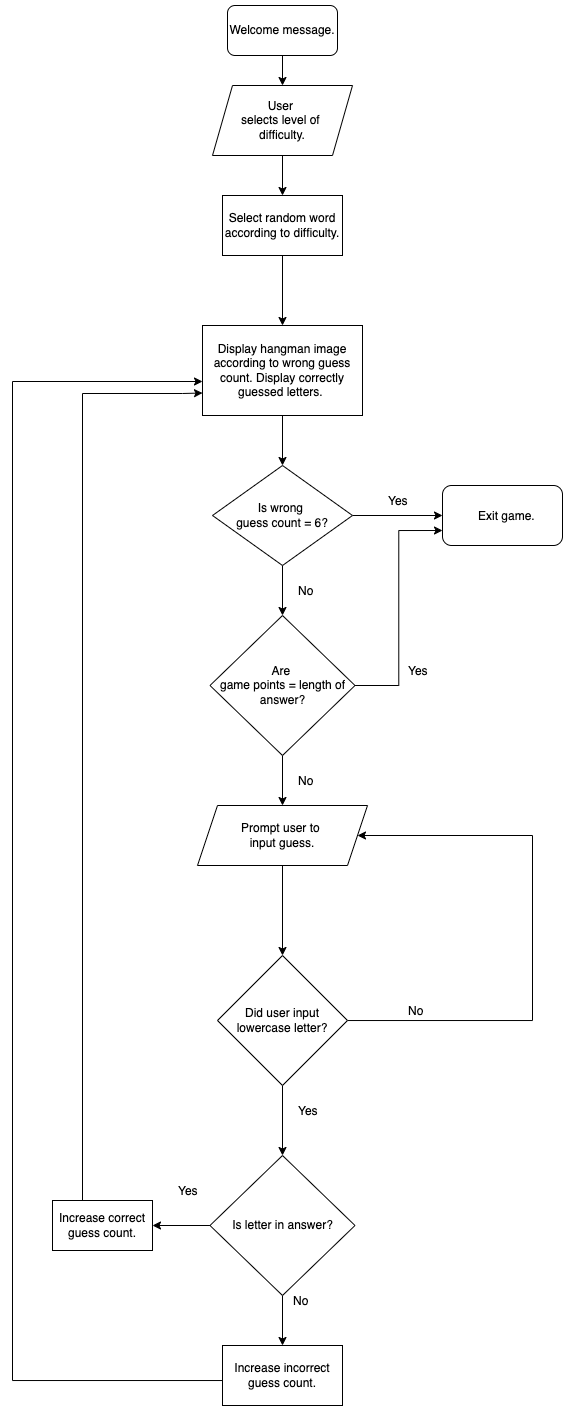

The diagram above was exported from draw.io. Its source (the exported page's mxGraphModel, read from the mxfile embedded in the PNG):
<mxGraphModel dx="812" dy="486" grid="1" gridSize="10" guides="1" tooltips="1" connect="1" arrows="1" fold="1" page="1" pageScale="1" pageWidth="850" pageHeight="1100" math="0" shadow="0">
  <root>
    <mxCell id="0" />
    <mxCell id="1" parent="0" />
    <mxCell id="Ntqx6jYufa6Y6RJ7Z1Nj-11" value="" style="edgeStyle=orthogonalEdgeStyle;rounded=0;orthogonalLoop=1;jettySize=auto;html=1;" edge="1" parent="1" source="NAQXBwbFdaSmMuHafHQ7-1" target="Ntqx6jYufa6Y6RJ7Z1Nj-7">
      <mxGeometry relative="1" as="geometry" />
    </mxCell>
    <mxCell id="NAQXBwbFdaSmMuHafHQ7-1" value="Welcome message." style="rounded=1;whiteSpace=wrap;html=1;" parent="1" vertex="1">
      <mxGeometry x="345" y="10" width="110" height="50" as="geometry" />
    </mxCell>
    <mxCell id="Ntqx6jYufa6Y6RJ7Z1Nj-26" value="" style="edgeStyle=orthogonalEdgeStyle;rounded=0;orthogonalLoop=1;jettySize=auto;html=1;" edge="1" parent="1" source="NAQXBwbFdaSmMuHafHQ7-8" target="Ntqx6jYufa6Y6RJ7Z1Nj-25">
      <mxGeometry relative="1" as="geometry" />
    </mxCell>
    <mxCell id="NAQXBwbFdaSmMuHafHQ7-8" value="Prompt user to &lt;br&gt;input guess." style="shape=parallelogram;perimeter=parallelogramPerimeter;whiteSpace=wrap;html=1;fixedSize=1;" parent="1" vertex="1">
      <mxGeometry x="315" y="810" width="170" height="60" as="geometry" />
    </mxCell>
    <mxCell id="Ntqx6jYufa6Y6RJ7Z1Nj-23" value="" style="edgeStyle=orthogonalEdgeStyle;rounded=0;orthogonalLoop=1;jettySize=auto;html=1;startArrow=none;" edge="1" parent="1" source="DnkHuVFYIJ3GWpWDJviO-20" target="Ntqx6jYufa6Y6RJ7Z1Nj-22">
      <mxGeometry relative="1" as="geometry">
        <Array as="points">
          <mxPoint x="390" y="330" />
          <mxPoint x="390" y="330" />
        </Array>
      </mxGeometry>
    </mxCell>
    <mxCell id="DnkHuVFYIJ3GWpWDJviO-23" value="" style="edgeStyle=orthogonalEdgeStyle;rounded=0;orthogonalLoop=1;jettySize=auto;html=1;" edge="1" parent="1" source="Ntqx6jYufa6Y6RJ7Z1Nj-7" target="DnkHuVFYIJ3GWpWDJviO-20">
      <mxGeometry relative="1" as="geometry" />
    </mxCell>
    <mxCell id="Ntqx6jYufa6Y6RJ7Z1Nj-7" value="User &lt;br&gt;selects level of &lt;br&gt;difficulty." style="shape=parallelogram;perimeter=parallelogramPerimeter;whiteSpace=wrap;html=1;fixedSize=1;" vertex="1" parent="1">
      <mxGeometry x="330" y="90" width="140" height="70" as="geometry" />
    </mxCell>
    <mxCell id="DnkHuVFYIJ3GWpWDJviO-24" value="" style="edgeStyle=orthogonalEdgeStyle;rounded=0;orthogonalLoop=1;jettySize=auto;html=1;" edge="1" parent="1" source="Ntqx6jYufa6Y6RJ7Z1Nj-22" target="Ntqx6jYufa6Y6RJ7Z1Nj-33">
      <mxGeometry relative="1" as="geometry" />
    </mxCell>
    <mxCell id="Ntqx6jYufa6Y6RJ7Z1Nj-22" value="Display hangman image according to wrong guess count. Display correctly guessed letters.&amp;nbsp;" style="whiteSpace=wrap;html=1;" vertex="1" parent="1">
      <mxGeometry x="320" y="330" width="160" height="90" as="geometry" />
    </mxCell>
    <mxCell id="Ntqx6jYufa6Y6RJ7Z1Nj-28" value="" style="edgeStyle=orthogonalEdgeStyle;rounded=0;orthogonalLoop=1;jettySize=auto;html=1;entryX=1;entryY=0.5;entryDx=0;entryDy=0;" edge="1" parent="1" source="Ntqx6jYufa6Y6RJ7Z1Nj-25" target="NAQXBwbFdaSmMuHafHQ7-8">
      <mxGeometry relative="1" as="geometry">
        <mxPoint x="600" y="840" as="targetPoint" />
        <Array as="points">
          <mxPoint x="650" y="1025" />
          <mxPoint x="650" y="840" />
        </Array>
      </mxGeometry>
    </mxCell>
    <mxCell id="DnkHuVFYIJ3GWpWDJviO-28" value="" style="edgeStyle=orthogonalEdgeStyle;rounded=0;orthogonalLoop=1;jettySize=auto;html=1;entryX=0.5;entryY=0;entryDx=0;entryDy=0;" edge="1" parent="1" source="Ntqx6jYufa6Y6RJ7Z1Nj-25" target="DnkHuVFYIJ3GWpWDJviO-9">
      <mxGeometry relative="1" as="geometry" />
    </mxCell>
    <mxCell id="Ntqx6jYufa6Y6RJ7Z1Nj-25" value="Did user input lowercase letter?" style="rhombus;whiteSpace=wrap;html=1;" vertex="1" parent="1">
      <mxGeometry x="335" y="960" width="130" height="130" as="geometry" />
    </mxCell>
    <mxCell id="Ntqx6jYufa6Y6RJ7Z1Nj-29" value="No" style="text;strokeColor=none;fillColor=none;align=left;verticalAlign=middle;spacingLeft=4;spacingRight=4;overflow=hidden;points=[[0,0.5],[1,0.5]];portConstraint=eastwest;rotatable=0;" vertex="1" parent="1">
      <mxGeometry x="520" y="1000" width="80" height="30" as="geometry" />
    </mxCell>
    <mxCell id="Ntqx6jYufa6Y6RJ7Z1Nj-36" value="" style="edgeStyle=orthogonalEdgeStyle;rounded=0;orthogonalLoop=1;jettySize=auto;html=1;" edge="1" parent="1" source="Ntqx6jYufa6Y6RJ7Z1Nj-33">
      <mxGeometry relative="1" as="geometry">
        <mxPoint x="560" y="520" as="targetPoint" />
      </mxGeometry>
    </mxCell>
    <mxCell id="DnkHuVFYIJ3GWpWDJviO-26" value="" style="edgeStyle=orthogonalEdgeStyle;rounded=0;orthogonalLoop=1;jettySize=auto;html=1;" edge="1" parent="1" source="Ntqx6jYufa6Y6RJ7Z1Nj-33" target="Ntqx6jYufa6Y6RJ7Z1Nj-41">
      <mxGeometry relative="1" as="geometry" />
    </mxCell>
    <mxCell id="Ntqx6jYufa6Y6RJ7Z1Nj-33" value="Is wrong &lt;br&gt;guess count = 6?" style="rhombus;whiteSpace=wrap;html=1;" vertex="1" parent="1">
      <mxGeometry x="330" y="470" width="140" height="100" as="geometry" />
    </mxCell>
    <mxCell id="Ntqx6jYufa6Y6RJ7Z1Nj-39" value="Yes" style="text;strokeColor=none;fillColor=none;align=left;verticalAlign=middle;spacingLeft=4;spacingRight=4;overflow=hidden;points=[[0,0.5],[1,0.5]];portConstraint=eastwest;rotatable=0;" vertex="1" parent="1">
      <mxGeometry x="500" y="490" width="80" height="30" as="geometry" />
    </mxCell>
    <mxCell id="Ntqx6jYufa6Y6RJ7Z1Nj-40" value="No" style="text;strokeColor=none;fillColor=none;align=left;verticalAlign=middle;spacingLeft=4;spacingRight=4;overflow=hidden;points=[[0,0.5],[1,0.5]];portConstraint=eastwest;rotatable=0;" vertex="1" parent="1">
      <mxGeometry x="410" y="580" width="80" height="30" as="geometry" />
    </mxCell>
    <mxCell id="Ntqx6jYufa6Y6RJ7Z1Nj-44" value="" style="edgeStyle=orthogonalEdgeStyle;rounded=0;orthogonalLoop=1;jettySize=auto;html=1;entryX=0;entryY=0.75;entryDx=0;entryDy=0;" edge="1" parent="1" source="Ntqx6jYufa6Y6RJ7Z1Nj-41" target="Ntqx6jYufa6Y6RJ7Z1Nj-45">
      <mxGeometry relative="1" as="geometry">
        <mxPoint x="560" y="690" as="targetPoint" />
      </mxGeometry>
    </mxCell>
    <mxCell id="Ntqx6jYufa6Y6RJ7Z1Nj-48" value="" style="edgeStyle=orthogonalEdgeStyle;rounded=0;orthogonalLoop=1;jettySize=auto;html=1;" edge="1" parent="1" source="Ntqx6jYufa6Y6RJ7Z1Nj-41" target="NAQXBwbFdaSmMuHafHQ7-8">
      <mxGeometry relative="1" as="geometry" />
    </mxCell>
    <mxCell id="Ntqx6jYufa6Y6RJ7Z1Nj-41" value="Are &lt;br&gt;game points = length of answer?" style="rhombus;whiteSpace=wrap;html=1;" vertex="1" parent="1">
      <mxGeometry x="327.5" y="620" width="145" height="140" as="geometry" />
    </mxCell>
    <mxCell id="Ntqx6jYufa6Y6RJ7Z1Nj-45" value="" style="rounded=1;whiteSpace=wrap;html=1;" vertex="1" parent="1">
      <mxGeometry x="560" y="490" width="120" height="60" as="geometry" />
    </mxCell>
    <mxCell id="Ntqx6jYufa6Y6RJ7Z1Nj-46" value="Exit game." style="text;strokeColor=none;fillColor=none;align=left;verticalAlign=middle;spacingLeft=4;spacingRight=4;overflow=hidden;points=[[0,0.5],[1,0.5]];portConstraint=eastwest;rotatable=0;" vertex="1" parent="1">
      <mxGeometry x="590" y="502.5" width="90" height="35" as="geometry" />
    </mxCell>
    <mxCell id="Ntqx6jYufa6Y6RJ7Z1Nj-49" value="No" style="text;strokeColor=none;fillColor=none;align=left;verticalAlign=middle;spacingLeft=4;spacingRight=4;overflow=hidden;points=[[0,0.5],[1,0.5]];portConstraint=eastwest;rotatable=0;" vertex="1" parent="1">
      <mxGeometry x="410" y="770" width="80" height="30" as="geometry" />
    </mxCell>
    <mxCell id="DnkHuVFYIJ3GWpWDJviO-18" value="" style="edgeStyle=orthogonalEdgeStyle;rounded=0;orthogonalLoop=1;jettySize=auto;html=1;" edge="1" parent="1" source="Ntqx6jYufa6Y6RJ7Z1Nj-51" target="Ntqx6jYufa6Y6RJ7Z1Nj-22">
      <mxGeometry relative="1" as="geometry">
        <mxPoint x="318" y="386" as="targetPoint" />
        <Array as="points">
          <mxPoint x="130" y="1385" />
          <mxPoint x="130" y="386" />
        </Array>
      </mxGeometry>
    </mxCell>
    <mxCell id="Ntqx6jYufa6Y6RJ7Z1Nj-51" value="Increase incorrect guess count." style="whiteSpace=wrap;html=1;" vertex="1" parent="1">
      <mxGeometry x="340" y="1350" width="120" height="60" as="geometry" />
    </mxCell>
    <mxCell id="DnkHuVFYIJ3GWpWDJviO-3" value="Yes" style="text;strokeColor=none;fillColor=none;align=left;verticalAlign=middle;spacingLeft=4;spacingRight=4;overflow=hidden;points=[[0,0.5],[1,0.5]];portConstraint=eastwest;rotatable=0;" vertex="1" parent="1">
      <mxGeometry x="410" y="1100" width="80" height="30" as="geometry" />
    </mxCell>
    <mxCell id="DnkHuVFYIJ3GWpWDJviO-11" value="" style="edgeStyle=orthogonalEdgeStyle;rounded=0;orthogonalLoop=1;jettySize=auto;html=1;" edge="1" parent="1" source="DnkHuVFYIJ3GWpWDJviO-9" target="DnkHuVFYIJ3GWpWDJviO-10">
      <mxGeometry relative="1" as="geometry" />
    </mxCell>
    <mxCell id="DnkHuVFYIJ3GWpWDJviO-31" value="" style="edgeStyle=orthogonalEdgeStyle;rounded=0;orthogonalLoop=1;jettySize=auto;html=1;" edge="1" parent="1" source="DnkHuVFYIJ3GWpWDJviO-9" target="Ntqx6jYufa6Y6RJ7Z1Nj-51">
      <mxGeometry relative="1" as="geometry" />
    </mxCell>
    <mxCell id="DnkHuVFYIJ3GWpWDJviO-9" value="Is letter in answer?" style="rhombus;whiteSpace=wrap;html=1;" vertex="1" parent="1">
      <mxGeometry x="327.5" y="1160" width="145" height="140" as="geometry" />
    </mxCell>
    <mxCell id="DnkHuVFYIJ3GWpWDJviO-12" value="Yes" style="text;strokeColor=none;fillColor=none;align=left;verticalAlign=middle;spacingLeft=4;spacingRight=4;overflow=hidden;points=[[0,0.5],[1,0.5]];portConstraint=eastwest;rotatable=0;" vertex="1" parent="1">
      <mxGeometry x="290" y="1180" width="80" height="30" as="geometry" />
    </mxCell>
    <mxCell id="DnkHuVFYIJ3GWpWDJviO-13" value="No" style="text;strokeColor=none;fillColor=none;align=left;verticalAlign=middle;spacingLeft=4;spacingRight=4;overflow=hidden;points=[[0,0.5],[1,0.5]];portConstraint=eastwest;rotatable=0;" vertex="1" parent="1">
      <mxGeometry x="405" y="1290" width="80" height="30" as="geometry" />
    </mxCell>
    <mxCell id="DnkHuVFYIJ3GWpWDJviO-16" value="" style="edgeStyle=orthogonalEdgeStyle;rounded=0;orthogonalLoop=1;jettySize=auto;html=1;entryX=0;entryY=0.75;entryDx=0;entryDy=0;" edge="1" parent="1" source="DnkHuVFYIJ3GWpWDJviO-10" target="Ntqx6jYufa6Y6RJ7Z1Nj-22">
      <mxGeometry relative="1" as="geometry">
        <mxPoint x="350" y="538" as="targetPoint" />
        <Array as="points">
          <mxPoint x="200" y="398" />
          <mxPoint x="300" y="398" />
        </Array>
      </mxGeometry>
    </mxCell>
    <mxCell id="DnkHuVFYIJ3GWpWDJviO-10" value="Increase correct guess count." style="whiteSpace=wrap;html=1;" vertex="1" parent="1">
      <mxGeometry x="170" y="1205" width="100" height="50" as="geometry" />
    </mxCell>
    <mxCell id="DnkHuVFYIJ3GWpWDJviO-19" value="Yes" style="text;strokeColor=none;fillColor=none;align=left;verticalAlign=middle;spacingLeft=4;spacingRight=4;overflow=hidden;points=[[0,0.5],[1,0.5]];portConstraint=eastwest;rotatable=0;" vertex="1" parent="1">
      <mxGeometry x="520" y="660" width="80" height="30" as="geometry" />
    </mxCell>
    <mxCell id="DnkHuVFYIJ3GWpWDJviO-20" value="Select random word according to difficulty." style="rounded=0;whiteSpace=wrap;html=1;" vertex="1" parent="1">
      <mxGeometry x="340" y="200" width="120" height="60" as="geometry" />
    </mxCell>
  </root>
</mxGraphModel>